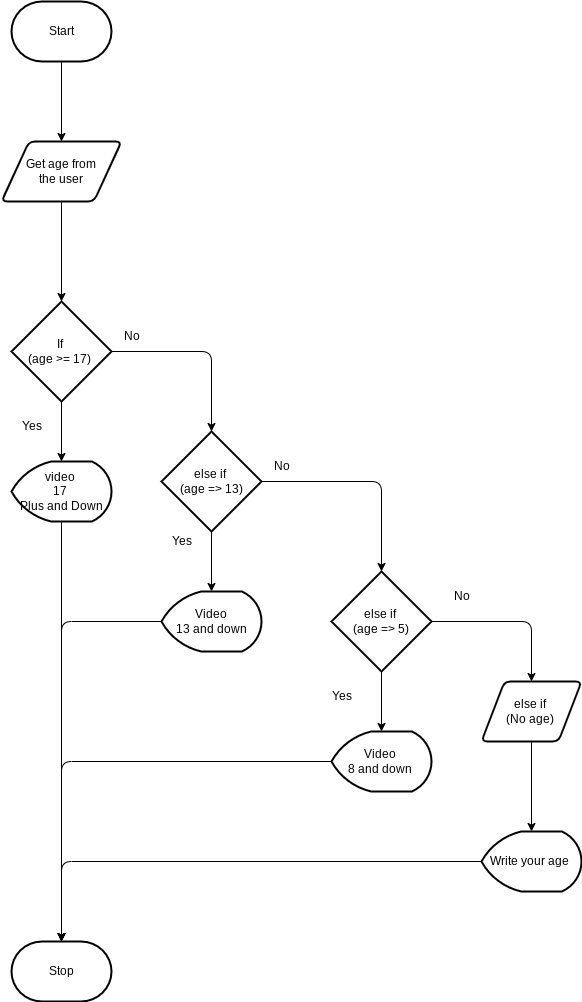

The diagram above was exported from draw.io. Its source (the exported page's mxGraphModel, read from the mxfile embedded in the PNG):
<mxGraphModel dx="606" dy="563" grid="1" gridSize="10" guides="1" tooltips="1" connect="1" arrows="1" fold="1" page="1" pageScale="1" pageWidth="850" pageHeight="1100" math="0" shadow="0">
  <root>
    <mxCell id="0" />
    <mxCell id="1" parent="0" />
    <mxCell id="8" style="edgeStyle=orthogonalEdgeStyle;html=1;" edge="1" parent="1" source="2" target="6">
      <mxGeometry relative="1" as="geometry" />
    </mxCell>
    <mxCell id="2" value="Start" style="strokeWidth=2;html=1;shape=mxgraph.flowchart.terminator;whiteSpace=wrap;" parent="1" vertex="1">
      <mxGeometry x="20" y="10" width="100" height="60" as="geometry" />
    </mxCell>
    <mxCell id="3" value="Stop" style="strokeWidth=2;html=1;shape=mxgraph.flowchart.terminator;whiteSpace=wrap;" parent="1" vertex="1">
      <mxGeometry x="20" y="950" width="100" height="60" as="geometry" />
    </mxCell>
    <mxCell id="10" style="edgeStyle=orthogonalEdgeStyle;html=1;" edge="1" parent="1" source="6" target="9">
      <mxGeometry relative="1" as="geometry" />
    </mxCell>
    <mxCell id="6" value="Get age from&lt;br&gt;the user" style="shape=parallelogram;html=1;strokeWidth=2;perimeter=parallelogramPerimeter;whiteSpace=wrap;rounded=1;arcSize=12;size=0.23;" vertex="1" parent="1">
      <mxGeometry x="10" y="150" width="120" height="60" as="geometry" />
    </mxCell>
    <mxCell id="14" style="edgeStyle=orthogonalEdgeStyle;html=1;entryX=0.5;entryY=0;entryDx=0;entryDy=0;entryPerimeter=0;" edge="1" parent="1" source="9" target="13">
      <mxGeometry relative="1" as="geometry" />
    </mxCell>
    <mxCell id="16" style="edgeStyle=orthogonalEdgeStyle;html=1;" edge="1" parent="1" source="9" target="15">
      <mxGeometry relative="1" as="geometry" />
    </mxCell>
    <mxCell id="9" value="If&amp;nbsp;&lt;br&gt;(age &amp;gt;= 17)&amp;nbsp;" style="strokeWidth=2;html=1;shape=mxgraph.flowchart.decision;whiteSpace=wrap;" vertex="1" parent="1">
      <mxGeometry x="20" y="310" width="100" height="100" as="geometry" />
    </mxCell>
    <mxCell id="11" value="No" style="text;html=1;align=center;verticalAlign=middle;resizable=0;points=[];autosize=1;strokeColor=none;fillColor=none;" vertex="1" parent="1">
      <mxGeometry x="120" y="330" width="40" height="30" as="geometry" />
    </mxCell>
    <mxCell id="12" value="Yes" style="text;html=1;align=center;verticalAlign=middle;resizable=0;points=[];autosize=1;strokeColor=none;fillColor=none;" vertex="1" parent="1">
      <mxGeometry x="20" y="420" width="40" height="30" as="geometry" />
    </mxCell>
    <mxCell id="23" style="edgeStyle=orthogonalEdgeStyle;html=1;entryX=0.5;entryY=0;entryDx=0;entryDy=0;entryPerimeter=0;" edge="1" parent="1" source="13" target="3">
      <mxGeometry relative="1" as="geometry" />
    </mxCell>
    <mxCell id="13" value="video&amp;nbsp;&lt;br&gt;17&amp;nbsp;&lt;br&gt;Plus and Down" style="strokeWidth=2;html=1;shape=mxgraph.flowchart.display;whiteSpace=wrap;" vertex="1" parent="1">
      <mxGeometry x="20" y="470" width="100" height="60" as="geometry" />
    </mxCell>
    <mxCell id="20" style="edgeStyle=orthogonalEdgeStyle;html=1;" edge="1" parent="1" source="15" target="19">
      <mxGeometry relative="1" as="geometry" />
    </mxCell>
    <mxCell id="22" style="edgeStyle=orthogonalEdgeStyle;html=1;" edge="1" parent="1" source="15" target="21">
      <mxGeometry relative="1" as="geometry" />
    </mxCell>
    <mxCell id="15" value="else if&amp;nbsp;&lt;br&gt;(age =&amp;gt; 13)" style="strokeWidth=2;html=1;shape=mxgraph.flowchart.decision;whiteSpace=wrap;" vertex="1" parent="1">
      <mxGeometry x="170" y="440" width="100" height="100" as="geometry" />
    </mxCell>
    <mxCell id="17" value="No" style="text;html=1;align=center;verticalAlign=middle;resizable=0;points=[];autosize=1;strokeColor=none;fillColor=none;" vertex="1" parent="1">
      <mxGeometry x="270" y="460" width="40" height="30" as="geometry" />
    </mxCell>
    <mxCell id="18" value="Yes" style="text;html=1;align=center;verticalAlign=middle;resizable=0;points=[];autosize=1;strokeColor=none;fillColor=none;" vertex="1" parent="1">
      <mxGeometry x="170" y="535" width="40" height="30" as="geometry" />
    </mxCell>
    <mxCell id="34" style="edgeStyle=orthogonalEdgeStyle;html=1;" edge="1" parent="1" source="19" target="3">
      <mxGeometry relative="1" as="geometry" />
    </mxCell>
    <mxCell id="19" value="Video&lt;br&gt;13 and down" style="strokeWidth=2;html=1;shape=mxgraph.flowchart.display;whiteSpace=wrap;" vertex="1" parent="1">
      <mxGeometry x="170" y="600" width="100" height="60" as="geometry" />
    </mxCell>
    <mxCell id="28" style="edgeStyle=orthogonalEdgeStyle;html=1;" edge="1" parent="1" source="21" target="27">
      <mxGeometry relative="1" as="geometry" />
    </mxCell>
    <mxCell id="31" style="edgeStyle=orthogonalEdgeStyle;html=1;" edge="1" parent="1" source="21" target="30">
      <mxGeometry relative="1" as="geometry" />
    </mxCell>
    <mxCell id="21" value="else if&amp;nbsp;&lt;br&gt;(age =&amp;gt; 5)" style="strokeWidth=2;html=1;shape=mxgraph.flowchart.decision;whiteSpace=wrap;" vertex="1" parent="1">
      <mxGeometry x="340" y="580" width="100" height="100" as="geometry" />
    </mxCell>
    <mxCell id="25" value="No" style="text;html=1;align=center;verticalAlign=middle;resizable=0;points=[];autosize=1;strokeColor=none;fillColor=none;" vertex="1" parent="1">
      <mxGeometry x="450" y="590" width="40" height="30" as="geometry" />
    </mxCell>
    <mxCell id="26" value="Yes" style="text;html=1;align=center;verticalAlign=middle;resizable=0;points=[];autosize=1;strokeColor=none;fillColor=none;" vertex="1" parent="1">
      <mxGeometry x="330" y="690" width="40" height="30" as="geometry" />
    </mxCell>
    <mxCell id="35" style="edgeStyle=orthogonalEdgeStyle;html=1;" edge="1" parent="1" source="27" target="3">
      <mxGeometry relative="1" as="geometry" />
    </mxCell>
    <mxCell id="27" value="Video&amp;nbsp;&lt;br&gt;8 and down&amp;nbsp;" style="strokeWidth=2;html=1;shape=mxgraph.flowchart.display;whiteSpace=wrap;" vertex="1" parent="1">
      <mxGeometry x="340" y="740" width="100" height="60" as="geometry" />
    </mxCell>
    <mxCell id="33" style="edgeStyle=orthogonalEdgeStyle;html=1;" edge="1" parent="1" source="30" target="32">
      <mxGeometry relative="1" as="geometry" />
    </mxCell>
    <mxCell id="30" value="else if&amp;nbsp;&lt;br&gt;(No age)&amp;nbsp;" style="shape=parallelogram;html=1;strokeWidth=2;perimeter=parallelogramPerimeter;whiteSpace=wrap;rounded=1;arcSize=12;size=0.23;" vertex="1" parent="1">
      <mxGeometry x="490" y="690" width="100" height="60" as="geometry" />
    </mxCell>
    <mxCell id="36" style="edgeStyle=orthogonalEdgeStyle;html=1;entryX=0.5;entryY=0;entryDx=0;entryDy=0;entryPerimeter=0;" edge="1" parent="1" source="32" target="3">
      <mxGeometry relative="1" as="geometry" />
    </mxCell>
    <mxCell id="32" value="Write your age&amp;nbsp;" style="strokeWidth=2;html=1;shape=mxgraph.flowchart.display;whiteSpace=wrap;" vertex="1" parent="1">
      <mxGeometry x="490" y="840" width="100" height="60" as="geometry" />
    </mxCell>
  </root>
</mxGraphModel>